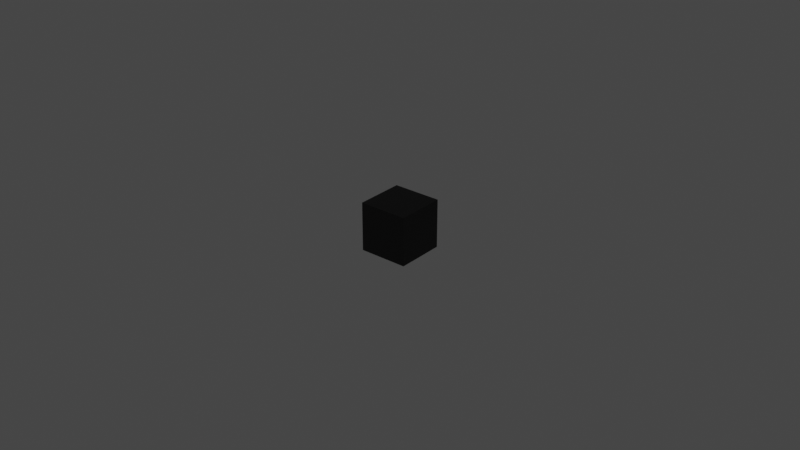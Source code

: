 # Source: pmshader.blend  (saved by Blender 2.93.21; exported with 4.5.12 LTS)
import bpy
from mathutils import Matrix  # noqa: F401  (used for matrix-valued properties, if any)

bpy.ops.wm.read_factory_settings(use_empty=True)
scene = bpy.context.scene
scene.name = 'Scene'

# ---- images (referenced by path relative to the original .blend; pixels are not part of the script)
import os
ASSET_DIR = os.environ.get("B2B_ASSET_DIR", "")  # directory of the original .blend (textures are referenced by path, not embedded)
HERE = os.path.dirname(os.path.abspath(__file__))  # packed textures are extracted next to this script under _unpacked/

def load_image(name, relpath, width, height, colorspace="sRGB"):
    """Load a texture the original file referenced (path relative to the .blend, or extracted next to this script)."""
    p = next((c for c in (os.path.join(HERE, relpath), os.path.join(ASSET_DIR, relpath)) if relpath and os.path.exists(c)), "")
    if p:
        img = bpy.data.images.load(p, check_existing=True)
        img.name = name
    else:  # same state as the original file: an image datablock whose file is absent (Cycles renders it pink)
        img = bpy.data.images.new(name, width, height)
        img.source = "FILE"
        img.filepath = "//" + (relpath or name)
    img.colorspace_settings.name = colorspace
    return img
img_model_lightwarp_tga = load_image('model_lightwarp.tga', 'materials/editor/model_lightwarp.tga', 1024, 1024, 'sRGB')
img_pellet_catcher_tga = load_image('pellet_catcher.tga', 'materials/pellets/pellet_catcher.tga', 1024, 1024, 'sRGB')

# ---- materials (node trees are filled in below, after node groups)
mat_pm_shader_test = bpy.data.materials.new('PM Shader Test')
mat_pm_shader_test.use_transparent_shadow = False
mat_shadowcatcher = bpy.data.materials.new('ShadowCatcher')
mat_shadowcatcher.surface_render_method = 'BLENDED'
mat_shadowcatcher.blend_method = 'BLEND'
mat_outline = bpy.data.materials.new('Outline')
mat_outline.use_backface_culling = True
mat_outline.use_transparent_shadow = False
mat_outline.diffuse_color = (0.0, 0.0, 0.0, 1.0)

# ---- node groups
ng_pm_shader = bpy.data.node_groups.new('PM Shader', 'ShaderNodeTree')
_s = ng_pm_shader.interface.new_socket(name='Color', in_out='OUTPUT', socket_type='NodeSocketColor')
_s.default_value = (0.0, 0.0, 0.0, 0.0)
_s = ng_pm_shader.interface.new_socket(name='Color', in_out='INPUT', socket_type='NodeSocketColor')
_s.default_value = (1.0, 1.0, 1.0, 1.0)
_s = ng_pm_shader.interface.new_socket(name='Strength', in_out='INPUT', socket_type='NodeSocketFloat')
_s.default_value = 1.0
_s.min_value = 0.0
_s.max_value = 1e+06
_N = ng_pm_shader.nodes; _L = ng_pm_shader.links
n0 = _N.new('ShaderNodeMix'); n0.name = 'Mix'; n0.location = (755, 140)
n0.data_type = 'RGBA'
n1 = _N.new('ShaderNodeBsdfPrincipled'); n1.name = 'Principled BSDF'; n1.location = (-755, -80)
n1.distribution = 'GGX'
n1.subsurface_method = 'BURLEY'
n1.inputs[3].default_value = 1.45
n1.inputs[27].default_value = (0.0, 0.0, 0.0, 1.0)
n1.inputs[28].default_value = 1.0
n2 = _N.new('ShaderNodeEmission'); n2.name = 'Emission'; n2.location = (-415, 140)
n3 = _N.new('ShaderNodeShaderToRGB'); n3.name = 'Shader to RGB'; n3.location = (-245, 140)
n3.width = 131
n4 = _N.new('ShaderNodeEmission'); n4.name = 'Emission.001'; n4.location = (415, 20)
n4.inputs[1].default_value = 18.0
n5 = _N.new('ShaderNodeShaderToRGB'); n5.name = 'Shader to RGB.003'; n5.location = (575, 20)
n6 = _N.new('ShaderNodeShaderToRGB'); n6.name = 'Shader to RGB.001'; n6.location = (-325, -20)
n7 = _N.new('ShaderNodeMix'); n7.name = 'Mix.002'; n7.location = (255, 20)
n7.data_type = 'RGBA'
n7.blend_type = 'MULTIPLY'
n8 = _N.new('ShaderNodeCombineXYZ'); n8.name = 'Combine XYZ'; n8.location = (-165, -140)
n9 = _N.new('ShaderNodeShaderToRGB'); n9.name = 'Shader to RGB.002'; n9.location = (-485, -140)
n10 = _N.new('ShaderNodeSeparateColor'); n10.name = 'Separate HSV'; n10.location = (-325, -140)
n11 = _N.new('NodeGroupInput'); n11.name = 'Group Input'; n11.location = (-955, 0)
n12 = _N.new('NodeGroupOutput'); n12.name = 'Group Output'; n12.location = (955, 0)
n13 = _N.new('ShaderNodeTexImage'); n13.name = 'Image Texture.001'; n13.location = (-5, -140)
n13.image = img_model_lightwarp_tga
_L.new(n2.outputs[0], n3.inputs[0])
_L.new(n7.outputs[2], n4.inputs[0])
_L.new(n4.outputs[0], n5.inputs[0])
_L.new(n5.outputs[0], n0.inputs[7])
_L.new(n1.outputs[0], n6.inputs[0])
_L.new(n9.outputs[0], n10.inputs[0])
_L.new(n1.outputs[0], n9.inputs[0])
_L.new(n10.outputs[2], n8.inputs[0])
_L.new(n6.outputs[0], n7.inputs[6])
_L.new(n3.outputs[0], n0.inputs[6])
_L.new(n8.outputs[0], n13.inputs[0])
_L.new(n13.outputs[0], n7.inputs[7])
_L.new(n11.outputs[0], n2.inputs[0])
_L.new(n11.outputs[1], n2.inputs[1])
_L.new(n0.outputs[2], n12.inputs[0])
_L.new(n11.outputs[0], n1.inputs[0])
n12.is_active_output = True
ng_shadowcatcher = bpy.data.node_groups.new('ShadowCatcher', 'ShaderNodeTree')
_s = ng_shadowcatcher.interface.new_socket(name='Shader', in_out='OUTPUT', socket_type='NodeSocketShader')
_N = ng_shadowcatcher.nodes; _L = ng_shadowcatcher.links
n0 = _N.new('ShaderNodeBsdfDiffuse'); n0.name = 'Diffuse BSDF'; n0.location = (-406, 84)
n1 = _N.new('ShaderNodeShaderToRGB'); n1.name = 'Shader to RGB'; n1.location = (-216, 124)
n2 = _N.new('ShaderNodeBsdfTransparent'); n2.name = 'Transparent BSDF'; n2.location = (184, -84)
n3 = _N.new('ShaderNodeMixShader'); n3.name = 'Mix Shader'; n3.location = (406, 112)
n4 = _N.new('ShaderNodeBsdfDiffuse'); n4.name = 'Diffuse BSDF.001'; n4.location = (158, -184)
n4.inputs[0].default_value = (0.3198, 0.3198, 0.3198, 1.0)
n5 = _N.new('NodeGroupInput'); n5.name = 'Group Input'; n5.location = (-606, 0)
n6 = _N.new('NodeGroupOutput'); n6.name = 'Group Output'; n6.location = (596, 0)
n7 = _N.new('ShaderNodeValToRGB'); n7.name = 'ColorRamp'; n7.location = (-21, 184)
while len(n7.color_ramp.elements) > 1: n7.color_ramp.elements.remove(n7.color_ramp.elements[-1])
n7.color_ramp.elements[0].position = 0.0; n7.color_ramp.elements[0].color = (1.0, 1.0, 1.0, 1.0)
_e = n7.color_ramp.elements.new(0.1); _e.color = (0.0, 0.0, 0.0, 1.0)
_L.new(n3.outputs[0], n6.inputs[0])
_L.new(n0.outputs[0], n1.inputs[0])
_L.new(n1.outputs[0], n7.inputs[0])
_L.new(n2.outputs[0], n3.inputs[1])
_L.new(n4.outputs[0], n3.inputs[2])
_L.new(n7.outputs[0], n3.inputs[0])
n6.is_active_output = True

# ---- material node trees
mat_pm_shader_test.use_nodes = True; mat_pm_shader_test.node_tree.nodes.clear()
_N = mat_pm_shader_test.node_tree.nodes; _L = mat_pm_shader_test.node_tree.links
n0 = _N.new('ShaderNodeOutputMaterial'); n0.name = 'Material Output'; n0.location = (511, 153)
n1 = _N.new('ShaderNodeTexImage'); n1.name = 'Image Texture'; n1.location = (6, 99)
n1.image = img_pellet_catcher_tga
n2 = _N.new('ShaderNodeGroup'); n2.name = 'Group'; n2.location = (288, 155)
n2.node_tree = ng_pm_shader
_L.new(n2.outputs[0], n0.inputs[0])
_L.new(n1.outputs[0], n2.inputs[0])
_L.new(n1.outputs[1], n2.inputs[1])
n0.is_active_output = True
mat_shadowcatcher.use_nodes = True; mat_shadowcatcher.node_tree.nodes.clear()
_N = mat_shadowcatcher.node_tree.nodes; _L = mat_shadowcatcher.node_tree.links
n0 = _N.new('ShaderNodeOutputMaterial'); n0.name = 'Material Output'; n0.location = (300, 300)
n0.target = 'CYCLES'
n1 = _N.new('ShaderNodeGroup'); n1.name = 'Group'; n1.location = (109, 278)
n1.node_tree = ng_shadowcatcher
n2 = _N.new('ShaderNodeOutputMaterial'); n2.name = 'Material Output.001'; n2.location = (0, 0)
n2.target = 'EEVEE'
n3 = _N.new('ShaderNodeMixShader'); n3.name = 'Mix Shader'; n3.location = (0, 0)
n3.label = 'Disable Shadow'
n3.hide = True
n4 = _N.new('ShaderNodeLightPath'); n4.name = 'Light Path'; n4.location = (0, 0)
n4.hide = True
n5 = _N.new('ShaderNodeBsdfTransparent'); n5.name = 'Transparent BSDF'; n5.location = (0, 0)
n5.hide = True
_L.new(n1.outputs[0], n0.inputs[0])
_L.new(n1.outputs[0], n3.inputs[1])
_L.new(n3.outputs[0], n2.inputs[0])
_L.new(n4.outputs[1], n3.inputs[0])
_L.new(n5.outputs[0], n3.inputs[2])
n0.is_active_output = True
mat_outline.use_nodes = True; mat_outline.node_tree.nodes.clear()
_N = mat_outline.node_tree.nodes; _L = mat_outline.node_tree.links
n0 = _N.new('ShaderNodeBsdfPrincipled'); n0.name = 'Principled BSDF'; n0.location = (10, 300)
n0.distribution = 'GGX'
n0.subsurface_method = 'BURLEY'
n0.inputs[0].default_value = (0.0, 0.0, 0.0, 1.0)
n0.inputs[3].default_value = 1.45
n0.inputs[27].default_value = (0.0, 0.0, 0.0, 1.0)
n0.inputs[28].default_value = 1.0
n1 = _N.new('ShaderNodeOutputMaterial'); n1.name = 'Material Output'; n1.location = (300, 300)
_L.new(n0.outputs[0], n1.inputs[0])
n1.is_active_output = True

# ---- world
world_world = bpy.data.worlds.new('World'); scene.world = world_world
world_world.use_nodes = True; world_world.node_tree.nodes.clear()
_N = world_world.node_tree.nodes; _L = world_world.node_tree.links
n0 = _N.new('ShaderNodeOutputWorld'); n0.name = 'World Output'; n0.location = (300, 300)
n1 = _N.new('ShaderNodeBackground'); n1.name = 'Background'; n1.location = (10, 300)
n1.inputs[0].default_value = (0.05088, 0.05088, 0.05088, 1.0)
_L.new(n1.outputs[0], n0.inputs[0])
n0.is_active_output = True
world_world.color = (0.05088, 0.05088, 0.05088)
world_world.use_sun_shadow = False
world_world.sun_shadow_jitter_overblur = 0.0

# ---- lights
light_sun_001 = bpy.data.lights.new('Sun.001', 'SUN')
light_sun_001.color = (0.6038, 0.6038, 0.6038)
light_sun_001.transmission_factor = 0.0
light_sun_001.angle = 0.0
light_sun_001.energy = 1.0
light_sun_001.shadow_soft_size = 0.125
light_sun_001.shadow_cascade_fade = 0.0

# ---- meshes
me_cube = bpy.data.meshes.new('Cube')
me_cube.from_pydata([(-1.0, -1.0, -1.0), (-1.0, -1.0, 1.0), (-1.0, 1.0, -1.0), (-1.0, 1.0, 1.0), (1.0, -1.0, -1.0), (1.0, -1.0, 1.0), (1.0, 1.0, -1.0), (1.0, 1.0, 1.0)], [], [(0, 1, 3, 2), (2, 3, 7, 6), (6, 7, 5, 4), (4, 5, 1, 0), (2, 6, 4, 0), (7, 3, 1, 5)])
_uv = me_cube.uv_layers.new(name='UVMap')
_uv.uv.foreach_set('vector', [0.0, 0.0, 1.0, 0.0, 1.0, 1.0, 0.0, 1.0, 0.0, 0.0, 1.0, 0.0, 1.0, 1.0, 0.0, 1.0, 0.0, 0.0, 1.0, 0.0, 1.0, 1.0, 0.0, 1.0, 0.0, 0.0, 1.0, 0.0, 1.0, 1.0, 0.0, 1.0, 0.0, 0.0, 1.0, 0.0, 1.0, 1.0, 0.0, 1.0, 0.0, 0.0, 1.0, 0.0, 1.0, 1.0, 0.0, 1.0])
me_cube.materials.append(mat_pm_shader_test)
me_cube.use_remesh_fix_poles = True
me_cube.use_remesh_preserve_attributes = False
me_cube.update()
me_plane = bpy.data.meshes.new('Plane')
me_plane.from_pydata([(-1.0, -1.0, 0.0), (1.0, -1.0, 0.0), (-1.0, 1.0, 0.0), (1.0, 1.0, 0.0)], [], [(0, 1, 3, 2)])
_uv = me_plane.uv_layers.new(name='UVMap')
_uv.uv.foreach_set('vector', [0.0, 0.0, 1.0, 0.0, 1.0, 1.0, 0.0, 1.0])
me_plane.materials.append(mat_shadowcatcher)
me_plane.use_remesh_fix_poles = True
me_plane.use_remesh_preserve_attributes = False
me_plane.update()
me_cube_001 = bpy.data.meshes.new('Cube.001')
me_cube_001.from_pydata([(-1.1, -1.1, -1.1), (-1.1, -1.1, 1.1), (-1.1, 1.1, -1.1), (-1.1, 1.1, 1.1), (1.1, -1.1, -1.1), (1.1, -1.1, 1.1), (1.1, 1.1, -1.1), (1.1, 1.1, 1.1)], [], [(0, 2, 3, 1), (2, 6, 7, 3), (6, 4, 5, 7), (4, 0, 1, 5), (2, 0, 4, 6), (7, 5, 1, 3)])
_uv = me_cube_001.uv_layers.new(name='UVMap')
_uv.uv.foreach_set('vector', [0.0, 0.0, 0.0, 1.0, 1.0, 1.0, 1.0, 0.0, 0.0, 0.0, 0.0, 1.0, 1.0, 1.0, 1.0, 0.0, 0.0, 0.0, 0.0, 1.0, 1.0, 1.0, 1.0, 0.0, 0.0, 0.0, 0.0, 1.0, 1.0, 1.0, 1.0, 0.0, 0.0, 0.0, 0.0, 1.0, 1.0, 1.0, 1.0, 0.0, 0.0, 0.0, 0.0, 1.0, 1.0, 1.0, 1.0, 0.0])
me_cube_001.materials.append(mat_outline)
me_cube_001.use_remesh_fix_poles = True
me_cube_001.use_remesh_preserve_attributes = False
me_cube_001.update()

# ---- objects
ob_cube = bpy.data.objects.new('Cube', me_cube)
ob_plane = bpy.data.objects.new('Plane', me_plane)
ob_sun = bpy.data.objects.new('Sun', light_sun_001)
ob_outline = bpy.data.objects.new('Outline', me_cube_001)

# ---- transforms, parenting, visibility, modifiers, constraints
ob_cube.location = (0.0, 0.0, 0.0)
ob_plane.location = (0.0, 0.0, -1.0)
ob_plane.scale = (10.0, 10.0, 10.0)
ob_plane.visible_shadow = False
ob_sun.location = (0.0, 0.0, 0.0)
ob_sun.rotation_euler = (0.7854, 0.0, 0.3491)
ob_outline.location = (0.0, 0.0, 0.0)

# ---- collection membership
scene.collection.objects.link(ob_cube)
scene.collection.objects.link(ob_plane)
scene.collection.objects.link(ob_sun)
scene.collection.objects.link(ob_outline)

# ---- scene / render settings (as saved in the file)
scene.frame_start = 1; scene.frame_end = 250; scene.frame_set(224)
scene.render.engine = 'BLENDER_EEVEE_NEXT'
scene.cycles.use_denoising = False
scene.cycles.samples = 128
scene.cycles.sampling_pattern = 'TABULATED_SOBOL'
scene.cycles.use_adaptive_sampling = False
scene.cycles.use_light_tree = False
scene.view_settings.view_transform = 'Filmic'
bpy.context.view_layer.update()

# ---- added for rendering (the .blend has no active camera): camera
cam_auto = bpy.data.cameras.new('AutoCamera')
cam_auto.lens = 50.0
cam_auto.sensor_width = 36.0
cam_auto.clip_end = 1000.0
ob_auto_camera = bpy.data.objects.new('AutoCamera', cam_auto)
scene.collection.objects.link(ob_auto_camera)
ob_auto_camera.location = (26.2483, -31.498, 20.9987)
ob_auto_camera.rotation_euler = (1.09748, -7.21219e-08, 0.694738)
scene.camera = ob_auto_camera
bpy.context.view_layer.update()
